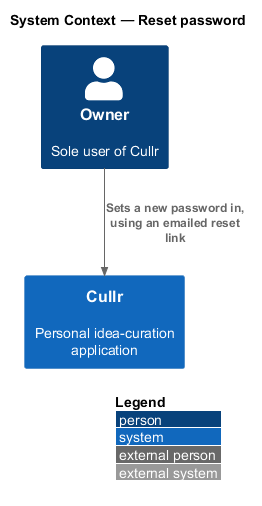

The diagram above was rendered by PlantUML. Its source (embedded in the PNG):
@startuml
!include <C4/C4_Context>
LAYOUT_WITH_LEGEND()
title System Context — Reset password

Person(owner, "Owner", "Sole user of Cullr")
System(cullr, "Cullr", "Personal idea-curation application")

Rel(owner, cullr, "Sets a new password in, using an emailed reset link")
@enduml